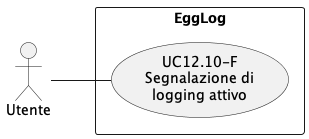

The diagram above was rendered by PlantUML. Its source (embedded in the PNG):
@startuml UC12_10
left to right direction
skinparam packageStyle rectangle

actor Utente

rectangle EggLog {
    usecase "UC12.10-F\nSegnalazione di\nlogging attivo" as UC1210
}

Utente -- UC1210
@enduml